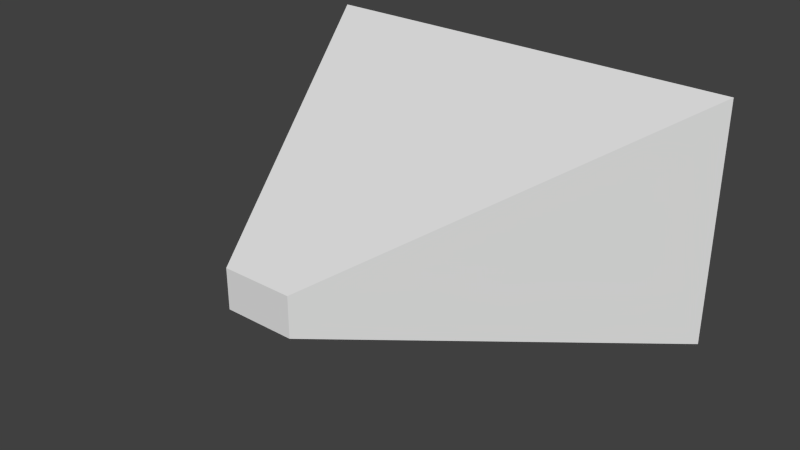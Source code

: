 # Source: camera.blend  (saved by Blender 2.80.39; exported with 4.5.12 LTS)
import bpy
from mathutils import Matrix  # noqa: F401  (used for matrix-valued properties, if any)

bpy.ops.wm.read_factory_settings(use_empty=True)
scene = bpy.context.scene
scene.name = 'Scene'

# ---- collections
col_collection_1 = bpy.data.collections.new('Collection 1'); scene.collection.children.link(col_collection_1)

# ---- world
world_world = bpy.data.worlds.new('World'); scene.world = world_world
world_world.color = (0.05088, 0.05088, 0.05088)
world_world.use_sun_shadow = False
world_world.sun_shadow_jitter_overblur = 0.0
world_world.cycles.sampling_method = 'MANUAL'
world_world.cycles.sample_map_resolution = 256

# ---- meshes
me_camera = bpy.data.meshes.new('camera')
me_camera.from_pydata([(8.88, 14.22, -4.995), (8.88, 14.22, 4.995), (1.388, 0.0, -0.7809), (1.388, 0.0, 0.7809), (-8.88, 14.22, -4.995), (-8.88, 14.22, 4.995), (-1.388, 0.0, -0.7809), (-1.388, 0.0, 0.7809)], [], [(0, 1, 3, 2), (2, 3, 7, 6), (6, 7, 5, 4), (4, 5, 1, 0), (2, 6, 4, 0), (7, 3, 1, 5)])
_uv = me_camera.uv_layers.new(name='UVMap')
_uv.uv.foreach_set('vector', [0.375, 0.0, 0.625, 0.0, 0.625, 0.25, 0.375, 0.25, 0.375, 0.25, 0.625, 0.25, 0.625, 0.5, 0.375, 0.5, 0.375, 0.5, 0.625, 0.5, 0.625, 0.75, 0.375, 0.75, 0.375, 0.75, 0.625, 0.75, 0.625, 1.0, 0.375, 1.0, 0.125, 0.5, 0.375, 0.5, 0.375, 0.75, 0.125, 0.75, 0.625, 0.5, 0.875, 0.5, 0.875, 0.75, 0.625, 0.75])
me_camera.use_remesh_preserve_volume = False
me_camera.use_remesh_preserve_attributes = False
me_camera.use_mirror_vertex_groups = False
me_camera.update()

# ---- objects
ob_camera = bpy.data.objects.new('camera', me_camera)

# ---- transforms, parenting, visibility, modifiers, constraints
ob_camera.location = (0.0, 0.0, 0.0)
ob_camera.lineart.crease_threshold = 0.0

# ---- collection membership
scene.collection.objects.link(ob_camera)

# ---- scene / render settings (as saved in the file)
scene.frame_start = 1; scene.frame_end = 250; scene.frame_set(1)
scene.render.engine = 'BLENDER_EEVEE_NEXT'
scene.render.resolution_percentage = 50
scene.render.dither_intensity = 0.0
scene.render.motion_blur_shutter = 1.0
scene.cycles.use_denoising = False
scene.cycles.samples = 10
scene.cycles.sampling_pattern = 'TABULATED_SOBOL'
scene.cycles.light_sampling_threshold = 0.0
scene.cycles.use_adaptive_sampling = False
scene.cycles.use_light_tree = False
scene.cycles.blur_glossy = 0.0
scene.cycles.pixel_filter_type = 'GAUSSIAN'
scene.cycles.sample_clamp_indirect = 0.0
scene.view_settings.view_transform = 'Standard'
bpy.context.view_layer.update()

# ---- added for rendering (the .blend has no active camera and no usable light): camera, sun
cam_auto = bpy.data.cameras.new('AutoCamera')
cam_auto.lens = 50.0
cam_auto.sensor_width = 36.0
cam_auto.clip_end = 1000.0
ob_auto_camera = bpy.data.objects.new('AutoCamera', cam_auto)
scene.collection.objects.link(ob_auto_camera)
ob_auto_camera.location = (22.9886, -20.4776, 18.3909)
ob_auto_camera.rotation_euler = (1.09748, -7.21219e-08, 0.694738)
scene.camera = ob_auto_camera
light_auto_sun = bpy.data.lights.new('AutoSun', 'SUN')
light_auto_sun.energy = 3.0
light_auto_sun.angle = 0.0523599
ob_auto_sun = bpy.data.objects.new('AutoSun', light_auto_sun)
scene.collection.objects.link(ob_auto_sun)
ob_auto_sun.rotation_euler = (0.872665, 0.174533, 0.523599)
bpy.context.view_layer.update()
